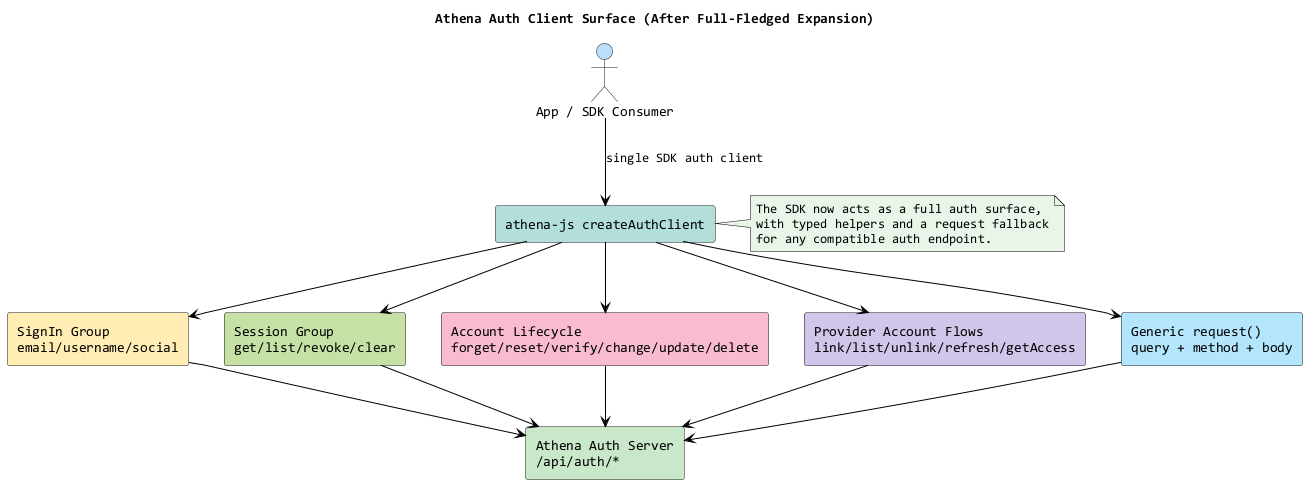

The diagram above was rendered by PlantUML. Its source (embedded in the PNG):
@startuml
title Athena Auth Client Surface (After Full-Fledged Expansion)
skinparam backgroundColor #FFFFFF
skinparam componentStyle rectangle
skinparam ArrowColor #000000
skinparam defaultFontName Consolas
skinparam defaultFontColor #000000
skinparam noteBackgroundColor #E8F5E9
skinparam noteBorderColor #000000

actor "App / SDK Consumer" as Consumer #BBDEFB
component "athena-js createAuthClient" as AuthClient #B2DFDB
component "SignIn Group\nemail/username/social" as SignInGroup #FFECB3
component "Session Group\nget/list/revoke/clear" as SessionGroup #C5E1A5
component "Account Lifecycle\nforget/reset/verify/change/update/delete" as AccountGroup #F8BBD0
component "Provider Account Flows\nlink/list/unlink/refresh/getAccess" as ProviderGroup #D1C4E9
component "Generic request()\nquery + method + body" as GenericRequest #B3E5FC
component "Athena Auth Server\n/api/auth/*" as AuthServer #C8E6C9

Consumer --> AuthClient : single SDK auth client
AuthClient --> SignInGroup
AuthClient --> SessionGroup
AuthClient --> AccountGroup
AuthClient --> ProviderGroup
AuthClient --> GenericRequest

SignInGroup --> AuthServer
SessionGroup --> AuthServer
AccountGroup --> AuthServer
ProviderGroup --> AuthServer
GenericRequest --> AuthServer

note right of AuthClient
The SDK now acts as a full auth surface,
with typed helpers and a request fallback
for any compatible auth endpoint.
end note
@enduml